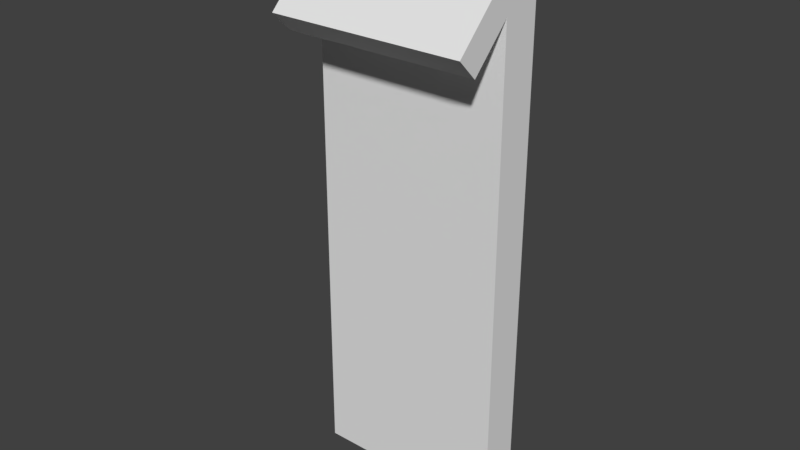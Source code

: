 # Source: WallwRoof_1x0.5x2.9.blend  (saved by Blender 2.79.0; exported with 4.5.12 LTS)
import bpy
from mathutils import Matrix  # noqa: F401  (used for matrix-valued properties, if any)

bpy.ops.wm.read_factory_settings(use_empty=True)
scene = bpy.context.scene
scene.name = 'Scene'

# ---- collections
col_collection_1 = bpy.data.collections.new('Collection 1'); scene.collection.children.link(col_collection_1)

# ---- world
world_world = bpy.data.worlds.new('World'); scene.world = world_world
world_world.color = (0.05088, 0.05088, 0.05088)
world_world.use_sun_shadow = False
world_world.sun_shadow_jitter_overblur = 0.0
world_world.cycles.sampling_method = 'MANUAL'

# ---- meshes
me_wallwroof_1x0_5x2_9_a = bpy.data.meshes.new('WallwRoof_1x0.5x2.9_A')
me_wallwroof_1x0_5x2_9_a.from_pydata([(2.384e-07, -0.2, 2.5), (1.0, -0.2, 2.3), (3.129e-07, -0.2, 2.3), (1.0, -0.4, 2.1), (1.0, -0.5, 2.2), (9.313e-09, -0.5, 2.2), (2.626e-07, -0.4, 2.1), (1.0, 0.0, -0.2), (1.0, -0.2, -0.2), (1.192e-07, -0.2, -0.2), (3.874e-07, 2.384e-07, -0.2), (1.0, -0.2, 2.5), (1.0, -2.384e-07, 2.7), (2.384e-07, 0.0, 2.7), (1.0, -1.192e-07, 2.5), (3.129e-07, 1.192e-07, 2.5)], [(8, 11)], [(14, 7, 10, 15), (0, 11, 1, 2), (3, 4, 5, 6), (4, 3, 1, 11), (2, 9, 8, 1), (7, 8, 9, 10), (2, 6, 5, 0), (3, 6, 2, 1), (5, 4, 11, 0), (12, 11, 1, 14), (11, 12, 13, 0), (12, 14, 15, 13), (2, 0, 13, 15), (10, 9, 2, 15), (8, 7, 14, 1)])
me_wallwroof_1x0_5x2_9_a.use_remesh_preserve_volume = False
me_wallwroof_1x0_5x2_9_a.use_remesh_preserve_attributes = False
me_wallwroof_1x0_5x2_9_a.use_mirror_vertex_groups = False
me_wallwroof_1x0_5x2_9_a.update()

# ---- objects
ob_wallwroof_1x0_5x2_9 = bpy.data.objects.new('WallwRoof_1x0.5x2.9', me_wallwroof_1x0_5x2_9_a)

# ---- transforms, parenting, visibility, modifiers, constraints
ob_wallwroof_1x0_5x2_9.location = (0.0, 0.0, 0.0)
ob_wallwroof_1x0_5x2_9.lock_rotations_4d = False
ob_wallwroof_1x0_5x2_9.empty_display_type = 'ARROWS'
ob_wallwroof_1x0_5x2_9.lineart.crease_threshold = 0.0

# ---- collection membership
col_collection_1.objects.link(ob_wallwroof_1x0_5x2_9)

# ---- scene / render settings (as saved in the file)
scene.frame_start = 1; scene.frame_end = 250; scene.frame_set(1)
scene.render.engine = 'BLENDER_EEVEE_NEXT'
scene.render.resolution_percentage = 50
scene.render.dither_intensity = 0.0
scene.cycles.use_denoising = False
scene.cycles.samples = 128
scene.cycles.sampling_pattern = 'TABULATED_SOBOL'
scene.cycles.use_adaptive_sampling = False
scene.cycles.use_light_tree = False
scene.cycles.blur_glossy = 0.0
scene.cycles.sample_clamp_indirect = 0.0
scene.view_settings.view_transform = 'Standard'
bpy.context.view_layer.update()

# ---- added for rendering (the .blend has no active camera and no usable light): camera, sun
cam_auto = bpy.data.cameras.new('AutoCamera')
cam_auto.lens = 50.0
cam_auto.sensor_width = 36.0
cam_auto.clip_end = 1000.0
ob_auto_camera = bpy.data.objects.new('AutoCamera', cam_auto)
scene.collection.objects.link(ob_auto_camera)
ob_auto_camera.location = (3.37565, -3.70078, 3.55052)
ob_auto_camera.rotation_euler = (1.09748, -7.21219e-08, 0.694738)
scene.camera = ob_auto_camera
light_auto_sun = bpy.data.lights.new('AutoSun', 'SUN')
light_auto_sun.energy = 3.0
light_auto_sun.angle = 0.0523599
ob_auto_sun = bpy.data.objects.new('AutoSun', light_auto_sun)
scene.collection.objects.link(ob_auto_sun)
ob_auto_sun.rotation_euler = (0.872665, 0.174533, 0.523599)
bpy.context.view_layer.update()

